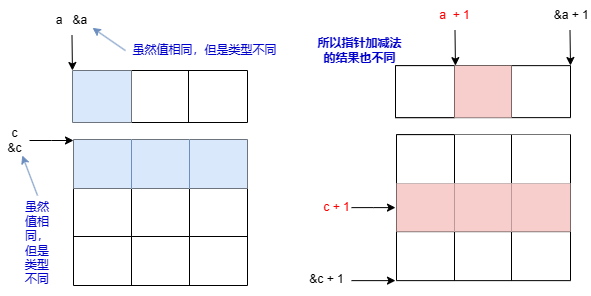

The diagram above was exported from draw.io. Its source (the exported page's mxGraphModel, read from the mxfile embedded in the PNG):
<mxGraphModel dx="743" dy="404" grid="0" gridSize="10" guides="1" tooltips="1" connect="1" arrows="1" fold="1" page="0" pageScale="1" pageWidth="827" pageHeight="1169" math="0" shadow="0">
  <root>
    <mxCell id="0" />
    <mxCell id="1" parent="0" />
    <mxCell id="7ktGzkUsJ7qbfQOSxocD-1" value="" style="shape=table;startSize=0;container=1;collapsible=0;childLayout=tableLayout;" vertex="1" parent="1">
      <mxGeometry x="149" y="108" width="175" height="52" as="geometry" />
    </mxCell>
    <mxCell id="7ktGzkUsJ7qbfQOSxocD-2" value="" style="shape=tableRow;horizontal=0;startSize=0;swimlaneHead=0;swimlaneBody=0;strokeColor=inherit;top=0;left=0;bottom=0;right=0;collapsible=0;dropTarget=0;fillColor=none;points=[[0,0.5],[1,0.5]];portConstraint=eastwest;" vertex="1" parent="7ktGzkUsJ7qbfQOSxocD-1">
      <mxGeometry width="175" height="52" as="geometry" />
    </mxCell>
    <mxCell id="7ktGzkUsJ7qbfQOSxocD-3" value="" style="shape=partialRectangle;html=1;whiteSpace=wrap;connectable=0;strokeColor=#6c8ebf;overflow=hidden;fillColor=#dae8fc;top=0;left=0;bottom=0;right=0;pointerEvents=1;" vertex="1" parent="7ktGzkUsJ7qbfQOSxocD-2">
      <mxGeometry width="59" height="52" as="geometry">
        <mxRectangle width="59" height="52" as="alternateBounds" />
      </mxGeometry>
    </mxCell>
    <mxCell id="7ktGzkUsJ7qbfQOSxocD-4" value="" style="shape=partialRectangle;html=1;whiteSpace=wrap;connectable=0;strokeColor=inherit;overflow=hidden;fillColor=none;top=0;left=0;bottom=0;right=0;pointerEvents=1;" vertex="1" parent="7ktGzkUsJ7qbfQOSxocD-2">
      <mxGeometry x="59" width="57" height="52" as="geometry">
        <mxRectangle width="57" height="52" as="alternateBounds" />
      </mxGeometry>
    </mxCell>
    <mxCell id="7ktGzkUsJ7qbfQOSxocD-5" value="" style="shape=partialRectangle;html=1;whiteSpace=wrap;connectable=0;strokeColor=inherit;overflow=hidden;fillColor=none;top=0;left=0;bottom=0;right=0;pointerEvents=1;" vertex="1" parent="7ktGzkUsJ7qbfQOSxocD-2">
      <mxGeometry x="116" width="59" height="52" as="geometry">
        <mxRectangle width="59" height="52" as="alternateBounds" />
      </mxGeometry>
    </mxCell>
    <mxCell id="7ktGzkUsJ7qbfQOSxocD-23" value="" style="shape=table;startSize=0;container=1;collapsible=0;childLayout=tableLayout;" vertex="1" parent="1">
      <mxGeometry x="150" y="177" width="174" height="146" as="geometry" />
    </mxCell>
    <mxCell id="7ktGzkUsJ7qbfQOSxocD-24" value="" style="shape=tableRow;horizontal=0;startSize=0;swimlaneHead=0;swimlaneBody=0;strokeColor=inherit;top=0;left=0;bottom=0;right=0;collapsible=0;dropTarget=0;fillColor=none;points=[[0,0.5],[1,0.5]];portConstraint=eastwest;" vertex="1" parent="7ktGzkUsJ7qbfQOSxocD-23">
      <mxGeometry width="174" height="49" as="geometry" />
    </mxCell>
    <mxCell id="7ktGzkUsJ7qbfQOSxocD-25" value="" style="shape=partialRectangle;html=1;whiteSpace=wrap;connectable=0;strokeColor=#6c8ebf;overflow=hidden;fillColor=#dae8fc;top=0;left=0;bottom=0;right=0;pointerEvents=1;" vertex="1" parent="7ktGzkUsJ7qbfQOSxocD-24">
      <mxGeometry width="58" height="49" as="geometry">
        <mxRectangle width="58" height="49" as="alternateBounds" />
      </mxGeometry>
    </mxCell>
    <mxCell id="7ktGzkUsJ7qbfQOSxocD-26" value="" style="shape=partialRectangle;html=1;whiteSpace=wrap;connectable=0;strokeColor=#6c8ebf;overflow=hidden;fillColor=#dae8fc;top=0;left=1;bottom=0;right=0;pointerEvents=1;" vertex="1" parent="7ktGzkUsJ7qbfQOSxocD-24">
      <mxGeometry x="58" width="58" height="49" as="geometry">
        <mxRectangle width="58" height="49" as="alternateBounds" />
      </mxGeometry>
    </mxCell>
    <mxCell id="7ktGzkUsJ7qbfQOSxocD-27" value="" style="shape=partialRectangle;html=1;whiteSpace=wrap;connectable=0;strokeColor=#6c8ebf;overflow=hidden;fillColor=#dae8fc;top=0;left=1;bottom=0;right=0;pointerEvents=1;" vertex="1" parent="7ktGzkUsJ7qbfQOSxocD-24">
      <mxGeometry x="116" width="58" height="49" as="geometry">
        <mxRectangle width="58" height="49" as="alternateBounds" />
      </mxGeometry>
    </mxCell>
    <mxCell id="7ktGzkUsJ7qbfQOSxocD-28" value="" style="shape=tableRow;horizontal=0;startSize=0;swimlaneHead=0;swimlaneBody=0;strokeColor=inherit;top=0;left=0;bottom=0;right=0;collapsible=0;dropTarget=0;fillColor=none;points=[[0,0.5],[1,0.5]];portConstraint=eastwest;" vertex="1" parent="7ktGzkUsJ7qbfQOSxocD-23">
      <mxGeometry y="49" width="174" height="48" as="geometry" />
    </mxCell>
    <mxCell id="7ktGzkUsJ7qbfQOSxocD-29" value="" style="shape=partialRectangle;html=1;whiteSpace=wrap;connectable=0;strokeColor=inherit;overflow=hidden;fillColor=none;top=0;left=0;bottom=0;right=0;pointerEvents=1;" vertex="1" parent="7ktGzkUsJ7qbfQOSxocD-28">
      <mxGeometry width="58" height="48" as="geometry">
        <mxRectangle width="58" height="48" as="alternateBounds" />
      </mxGeometry>
    </mxCell>
    <mxCell id="7ktGzkUsJ7qbfQOSxocD-30" value="" style="shape=partialRectangle;html=1;whiteSpace=wrap;connectable=0;strokeColor=inherit;overflow=hidden;fillColor=none;top=0;left=0;bottom=0;right=0;pointerEvents=1;" vertex="1" parent="7ktGzkUsJ7qbfQOSxocD-28">
      <mxGeometry x="58" width="58" height="48" as="geometry">
        <mxRectangle width="58" height="48" as="alternateBounds" />
      </mxGeometry>
    </mxCell>
    <mxCell id="7ktGzkUsJ7qbfQOSxocD-31" value="" style="shape=partialRectangle;html=1;whiteSpace=wrap;connectable=0;strokeColor=inherit;overflow=hidden;fillColor=none;top=0;left=0;bottom=0;right=0;pointerEvents=1;" vertex="1" parent="7ktGzkUsJ7qbfQOSxocD-28">
      <mxGeometry x="116" width="58" height="48" as="geometry">
        <mxRectangle width="58" height="48" as="alternateBounds" />
      </mxGeometry>
    </mxCell>
    <mxCell id="7ktGzkUsJ7qbfQOSxocD-32" value="" style="shape=tableRow;horizontal=0;startSize=0;swimlaneHead=0;swimlaneBody=0;strokeColor=inherit;top=0;left=0;bottom=0;right=0;collapsible=0;dropTarget=0;fillColor=none;points=[[0,0.5],[1,0.5]];portConstraint=eastwest;" vertex="1" parent="7ktGzkUsJ7qbfQOSxocD-23">
      <mxGeometry y="97" width="174" height="49" as="geometry" />
    </mxCell>
    <mxCell id="7ktGzkUsJ7qbfQOSxocD-33" value="" style="shape=partialRectangle;html=1;whiteSpace=wrap;connectable=0;strokeColor=inherit;overflow=hidden;fillColor=none;top=0;left=0;bottom=0;right=0;pointerEvents=1;" vertex="1" parent="7ktGzkUsJ7qbfQOSxocD-32">
      <mxGeometry width="58" height="49" as="geometry">
        <mxRectangle width="58" height="49" as="alternateBounds" />
      </mxGeometry>
    </mxCell>
    <mxCell id="7ktGzkUsJ7qbfQOSxocD-34" value="" style="shape=partialRectangle;html=1;whiteSpace=wrap;connectable=0;strokeColor=inherit;overflow=hidden;fillColor=none;top=0;left=0;bottom=0;right=0;pointerEvents=1;" vertex="1" parent="7ktGzkUsJ7qbfQOSxocD-32">
      <mxGeometry x="58" width="58" height="49" as="geometry">
        <mxRectangle width="58" height="49" as="alternateBounds" />
      </mxGeometry>
    </mxCell>
    <mxCell id="7ktGzkUsJ7qbfQOSxocD-35" value="" style="shape=partialRectangle;html=1;whiteSpace=wrap;connectable=0;strokeColor=inherit;overflow=hidden;fillColor=none;top=0;left=0;bottom=0;right=0;pointerEvents=1;" vertex="1" parent="7ktGzkUsJ7qbfQOSxocD-32">
      <mxGeometry x="116" width="58" height="49" as="geometry">
        <mxRectangle width="58" height="49" as="alternateBounds" />
      </mxGeometry>
    </mxCell>
    <mxCell id="7ktGzkUsJ7qbfQOSxocD-37" style="edgeStyle=orthogonalEdgeStyle;rounded=0;orthogonalLoop=1;jettySize=auto;html=1;exitX=0.5;exitY=1;exitDx=0;exitDy=0;entryX=0.154;entryY=0.041;entryDx=0;entryDy=0;entryPerimeter=0;" edge="1" parent="1" source="7ktGzkUsJ7qbfQOSxocD-36">
      <mxGeometry relative="1" as="geometry">
        <mxPoint x="148.94999999999993" y="108.00200000000001" as="targetPoint" />
      </mxGeometry>
    </mxCell>
    <mxCell id="7ktGzkUsJ7qbfQOSxocD-36" value="a&amp;nbsp; &amp;nbsp;&amp;amp;a" style="text;html=1;strokeColor=none;fillColor=none;align=center;verticalAlign=middle;whiteSpace=wrap;rounded=0;" vertex="1" parent="1">
      <mxGeometry x="128" y="42.87" width="41" height="30" as="geometry" />
    </mxCell>
    <mxCell id="7ktGzkUsJ7qbfQOSxocD-39" style="edgeStyle=orthogonalEdgeStyle;rounded=0;orthogonalLoop=1;jettySize=auto;html=1;exitX=1;exitY=0.5;exitDx=0;exitDy=0;entryX=0;entryY=0.5;entryDx=0;entryDy=0;" edge="1" parent="1" source="7ktGzkUsJ7qbfQOSxocD-38">
      <mxGeometry relative="1" as="geometry">
        <mxPoint x="150" y="178" as="targetPoint" />
      </mxGeometry>
    </mxCell>
    <mxCell id="7ktGzkUsJ7qbfQOSxocD-38" value="c&lt;br&gt;&amp;amp;c" style="text;html=1;strokeColor=none;fillColor=none;align=center;verticalAlign=middle;whiteSpace=wrap;rounded=0;" vertex="1" parent="1">
      <mxGeometry x="77" y="163" width="29" height="30" as="geometry" />
    </mxCell>
    <mxCell id="7ktGzkUsJ7qbfQOSxocD-41" value="" style="shape=table;startSize=0;container=1;collapsible=0;childLayout=tableLayout;" vertex="1" parent="1">
      <mxGeometry x="472" y="103.13" width="175" height="52" as="geometry" />
    </mxCell>
    <mxCell id="7ktGzkUsJ7qbfQOSxocD-42" value="" style="shape=tableRow;horizontal=0;startSize=0;swimlaneHead=0;swimlaneBody=0;strokeColor=inherit;top=0;left=0;bottom=0;right=0;collapsible=0;dropTarget=0;fillColor=none;points=[[0,0.5],[1,0.5]];portConstraint=eastwest;" vertex="1" parent="7ktGzkUsJ7qbfQOSxocD-41">
      <mxGeometry width="175" height="52" as="geometry" />
    </mxCell>
    <mxCell id="7ktGzkUsJ7qbfQOSxocD-43" value="" style="shape=partialRectangle;html=1;whiteSpace=wrap;connectable=0;overflow=hidden;top=1;left=1;bottom=1;right=1;pointerEvents=1;" vertex="1" parent="7ktGzkUsJ7qbfQOSxocD-42">
      <mxGeometry width="59" height="52" as="geometry">
        <mxRectangle width="59" height="52" as="alternateBounds" />
      </mxGeometry>
    </mxCell>
    <mxCell id="7ktGzkUsJ7qbfQOSxocD-44" value="" style="shape=partialRectangle;html=1;whiteSpace=wrap;connectable=0;strokeColor=#b85450;overflow=hidden;fillColor=#f8cecc;top=0;left=0;bottom=0;right=0;pointerEvents=1;" vertex="1" parent="7ktGzkUsJ7qbfQOSxocD-42">
      <mxGeometry x="59" width="57" height="52" as="geometry">
        <mxRectangle width="57" height="52" as="alternateBounds" />
      </mxGeometry>
    </mxCell>
    <mxCell id="7ktGzkUsJ7qbfQOSxocD-45" value="" style="shape=partialRectangle;html=1;whiteSpace=wrap;connectable=0;strokeColor=inherit;overflow=hidden;fillColor=none;top=0;left=0;bottom=0;right=0;pointerEvents=1;" vertex="1" parent="7ktGzkUsJ7qbfQOSxocD-42">
      <mxGeometry x="116" width="59" height="52" as="geometry">
        <mxRectangle width="59" height="52" as="alternateBounds" />
      </mxGeometry>
    </mxCell>
    <mxCell id="7ktGzkUsJ7qbfQOSxocD-46" value="" style="shape=table;startSize=0;container=1;collapsible=0;childLayout=tableLayout;" vertex="1" parent="1">
      <mxGeometry x="473" y="172.13" width="174" height="146" as="geometry" />
    </mxCell>
    <mxCell id="7ktGzkUsJ7qbfQOSxocD-47" value="" style="shape=tableRow;horizontal=0;startSize=0;swimlaneHead=0;swimlaneBody=0;strokeColor=inherit;top=0;left=0;bottom=0;right=0;collapsible=0;dropTarget=0;fillColor=none;points=[[0,0.5],[1,0.5]];portConstraint=eastwest;" vertex="1" parent="7ktGzkUsJ7qbfQOSxocD-46">
      <mxGeometry width="174" height="49" as="geometry" />
    </mxCell>
    <mxCell id="7ktGzkUsJ7qbfQOSxocD-48" value="" style="shape=partialRectangle;html=1;whiteSpace=wrap;connectable=0;overflow=hidden;top=1;left=1;bottom=0;right=0;pointerEvents=1;" vertex="1" parent="7ktGzkUsJ7qbfQOSxocD-47">
      <mxGeometry width="58" height="49" as="geometry">
        <mxRectangle width="58" height="49" as="alternateBounds" />
      </mxGeometry>
    </mxCell>
    <mxCell id="7ktGzkUsJ7qbfQOSxocD-49" value="" style="shape=partialRectangle;html=1;whiteSpace=wrap;connectable=0;overflow=hidden;top=0;left=1;bottom=0;right=0;pointerEvents=1;" vertex="1" parent="7ktGzkUsJ7qbfQOSxocD-47">
      <mxGeometry x="58" width="57" height="49" as="geometry">
        <mxRectangle width="57" height="49" as="alternateBounds" />
      </mxGeometry>
    </mxCell>
    <mxCell id="7ktGzkUsJ7qbfQOSxocD-50" value="" style="shape=partialRectangle;html=1;whiteSpace=wrap;connectable=0;overflow=hidden;top=0;left=1;bottom=0;right=1;pointerEvents=1;" vertex="1" parent="7ktGzkUsJ7qbfQOSxocD-47">
      <mxGeometry x="115" width="59" height="49" as="geometry">
        <mxRectangle width="59" height="49" as="alternateBounds" />
      </mxGeometry>
    </mxCell>
    <mxCell id="7ktGzkUsJ7qbfQOSxocD-51" value="" style="shape=tableRow;horizontal=0;startSize=0;swimlaneHead=0;swimlaneBody=0;strokeColor=inherit;top=0;left=0;bottom=0;right=0;collapsible=0;dropTarget=0;fillColor=none;points=[[0,0.5],[1,0.5]];portConstraint=eastwest;" vertex="1" parent="7ktGzkUsJ7qbfQOSxocD-46">
      <mxGeometry y="49" width="174" height="48" as="geometry" />
    </mxCell>
    <mxCell id="7ktGzkUsJ7qbfQOSxocD-52" value="" style="shape=partialRectangle;html=1;whiteSpace=wrap;connectable=0;strokeColor=#b85450;overflow=hidden;fillColor=#f8cecc;top=0;left=0;bottom=0;right=0;pointerEvents=1;" vertex="1" parent="7ktGzkUsJ7qbfQOSxocD-51">
      <mxGeometry width="58" height="48" as="geometry">
        <mxRectangle width="58" height="48" as="alternateBounds" />
      </mxGeometry>
    </mxCell>
    <mxCell id="7ktGzkUsJ7qbfQOSxocD-53" value="" style="shape=partialRectangle;html=1;whiteSpace=wrap;connectable=0;strokeColor=#b85450;overflow=hidden;fillColor=#f8cecc;top=0;left=0;bottom=0;right=0;pointerEvents=1;" vertex="1" parent="7ktGzkUsJ7qbfQOSxocD-51">
      <mxGeometry x="58" width="57" height="48" as="geometry">
        <mxRectangle width="57" height="48" as="alternateBounds" />
      </mxGeometry>
    </mxCell>
    <mxCell id="7ktGzkUsJ7qbfQOSxocD-54" value="" style="shape=partialRectangle;html=1;whiteSpace=wrap;connectable=0;strokeColor=#b85450;overflow=hidden;fillColor=#f8cecc;top=0;left=0;bottom=0;right=0;pointerEvents=1;" vertex="1" parent="7ktGzkUsJ7qbfQOSxocD-51">
      <mxGeometry x="115" width="59" height="48" as="geometry">
        <mxRectangle width="59" height="48" as="alternateBounds" />
      </mxGeometry>
    </mxCell>
    <mxCell id="7ktGzkUsJ7qbfQOSxocD-55" value="" style="shape=tableRow;horizontal=0;startSize=0;swimlaneHead=0;swimlaneBody=0;strokeColor=inherit;top=0;left=0;bottom=0;right=0;collapsible=0;dropTarget=0;fillColor=none;points=[[0,0.5],[1,0.5]];portConstraint=eastwest;" vertex="1" parent="7ktGzkUsJ7qbfQOSxocD-46">
      <mxGeometry y="97" width="174" height="49" as="geometry" />
    </mxCell>
    <mxCell id="7ktGzkUsJ7qbfQOSxocD-56" value="" style="shape=partialRectangle;html=1;whiteSpace=wrap;connectable=0;strokeColor=inherit;overflow=hidden;fillColor=none;top=0;left=0;bottom=0;right=0;pointerEvents=1;" vertex="1" parent="7ktGzkUsJ7qbfQOSxocD-55">
      <mxGeometry width="58" height="49" as="geometry">
        <mxRectangle width="58" height="49" as="alternateBounds" />
      </mxGeometry>
    </mxCell>
    <mxCell id="7ktGzkUsJ7qbfQOSxocD-57" value="" style="shape=partialRectangle;html=1;whiteSpace=wrap;connectable=0;strokeColor=inherit;overflow=hidden;fillColor=none;top=0;left=0;bottom=0;right=0;pointerEvents=1;" vertex="1" parent="7ktGzkUsJ7qbfQOSxocD-55">
      <mxGeometry x="58" width="57" height="49" as="geometry">
        <mxRectangle width="57" height="49" as="alternateBounds" />
      </mxGeometry>
    </mxCell>
    <mxCell id="7ktGzkUsJ7qbfQOSxocD-58" value="" style="shape=partialRectangle;html=1;whiteSpace=wrap;connectable=0;strokeColor=inherit;overflow=hidden;fillColor=none;top=0;left=0;bottom=0;right=0;pointerEvents=1;" vertex="1" parent="7ktGzkUsJ7qbfQOSxocD-55">
      <mxGeometry x="115" width="59" height="49" as="geometry">
        <mxRectangle width="59" height="49" as="alternateBounds" />
      </mxGeometry>
    </mxCell>
    <mxCell id="7ktGzkUsJ7qbfQOSxocD-61" style="edgeStyle=orthogonalEdgeStyle;rounded=0;orthogonalLoop=1;jettySize=auto;html=1;exitX=1;exitY=0.5;exitDx=0;exitDy=0;entryX=0;entryY=0.5;entryDx=0;entryDy=0;" edge="1" source="7ktGzkUsJ7qbfQOSxocD-62" parent="1">
      <mxGeometry relative="1" as="geometry">
        <mxPoint x="472" y="245.13" as="targetPoint" />
      </mxGeometry>
    </mxCell>
    <mxCell id="7ktGzkUsJ7qbfQOSxocD-62" value="&lt;font color=&quot;#ff0000&quot;&gt;c + 1&lt;/font&gt;" style="text;html=1;strokeColor=none;fillColor=none;align=center;verticalAlign=middle;whiteSpace=wrap;rounded=0;" vertex="1" parent="1">
      <mxGeometry x="399" y="230.13" width="29" height="30" as="geometry" />
    </mxCell>
    <mxCell id="7ktGzkUsJ7qbfQOSxocD-63" value="&amp;amp;c + 1" style="text;html=1;strokeColor=none;fillColor=none;align=center;verticalAlign=middle;whiteSpace=wrap;rounded=0;" vertex="1" parent="1">
      <mxGeometry x="379" y="302.13" width="49" height="30" as="geometry" />
    </mxCell>
    <mxCell id="7ktGzkUsJ7qbfQOSxocD-64" style="edgeStyle=orthogonalEdgeStyle;rounded=0;orthogonalLoop=1;jettySize=auto;html=1;exitX=1;exitY=0.5;exitDx=0;exitDy=0;entryX=0;entryY=0.5;entryDx=0;entryDy=0;" edge="1" parent="1">
      <mxGeometry relative="1" as="geometry">
        <mxPoint x="428" y="318.13" as="sourcePoint" />
        <mxPoint x="472" y="318.13" as="targetPoint" />
      </mxGeometry>
    </mxCell>
    <mxCell id="7ktGzkUsJ7qbfQOSxocD-65" style="edgeStyle=orthogonalEdgeStyle;rounded=0;orthogonalLoop=1;jettySize=auto;html=1;exitX=0.5;exitY=1;exitDx=0;exitDy=0;entryX=0.154;entryY=0.041;entryDx=0;entryDy=0;entryPerimeter=0;" edge="1" source="7ktGzkUsJ7qbfQOSxocD-66" parent="1">
      <mxGeometry relative="1" as="geometry">
        <mxPoint x="647" y="103" as="targetPoint" />
      </mxGeometry>
    </mxCell>
    <mxCell id="7ktGzkUsJ7qbfQOSxocD-66" value="&amp;nbsp;&amp;amp;a + 1" style="text;html=1;strokeColor=none;fillColor=none;align=center;verticalAlign=middle;whiteSpace=wrap;rounded=0;" vertex="1" parent="1">
      <mxGeometry x="626" y="38" width="41" height="30" as="geometry" />
    </mxCell>
    <mxCell id="7ktGzkUsJ7qbfQOSxocD-69" style="edgeStyle=orthogonalEdgeStyle;rounded=0;orthogonalLoop=1;jettySize=auto;html=1;exitX=0.5;exitY=1;exitDx=0;exitDy=0;entryX=0.154;entryY=0.041;entryDx=0;entryDy=0;entryPerimeter=0;" edge="1" source="7ktGzkUsJ7qbfQOSxocD-70" parent="1">
      <mxGeometry relative="1" as="geometry">
        <mxPoint x="531.9499999999998" y="103.132" as="targetPoint" />
      </mxGeometry>
    </mxCell>
    <mxCell id="7ktGzkUsJ7qbfQOSxocD-70" value="&lt;font color=&quot;#ff0000&quot;&gt;a&amp;nbsp; + 1&lt;/font&gt;" style="text;html=1;strokeColor=none;fillColor=none;align=center;verticalAlign=middle;whiteSpace=wrap;rounded=0;" vertex="1" parent="1">
      <mxGeometry x="511" y="38" width="41" height="30" as="geometry" />
    </mxCell>
    <mxCell id="7ktGzkUsJ7qbfQOSxocD-72" style="rounded=0;orthogonalLoop=1;jettySize=auto;html=1;exitX=0;exitY=0.5;exitDx=0;exitDy=0;entryX=1;entryY=0.75;entryDx=0;entryDy=0;fillColor=#dae8fc;strokeColor=#6c8ebf;" edge="1" parent="1" source="7ktGzkUsJ7qbfQOSxocD-71" target="7ktGzkUsJ7qbfQOSxocD-36">
      <mxGeometry relative="1" as="geometry" />
    </mxCell>
    <mxCell id="7ktGzkUsJ7qbfQOSxocD-71" value="&lt;font color=&quot;#0000cc&quot;&gt;虽然值相同，但是类型不同&lt;/font&gt;" style="text;html=1;strokeColor=none;fillColor=none;align=center;verticalAlign=middle;whiteSpace=wrap;rounded=0;" vertex="1" parent="1">
      <mxGeometry x="202" y="73.13" width="159" height="30" as="geometry" />
    </mxCell>
    <mxCell id="7ktGzkUsJ7qbfQOSxocD-74" style="rounded=0;orthogonalLoop=1;jettySize=auto;html=1;exitX=0.5;exitY=0;exitDx=0;exitDy=0;entryX=0.75;entryY=1;entryDx=0;entryDy=0;fillColor=#dae8fc;strokeColor=#6c8ebf;" edge="1" parent="1" source="7ktGzkUsJ7qbfQOSxocD-73" target="7ktGzkUsJ7qbfQOSxocD-38">
      <mxGeometry relative="1" as="geometry" />
    </mxCell>
    <mxCell id="7ktGzkUsJ7qbfQOSxocD-73" value="&lt;font color=&quot;#0000cc&quot;&gt;虽然值相同，但是类型不同&lt;/font&gt;" style="text;html=1;strokeColor=none;fillColor=none;align=center;verticalAlign=middle;whiteSpace=wrap;rounded=0;" vertex="1" parent="1">
      <mxGeometry x="103" y="233" width="22" height="95" as="geometry" />
    </mxCell>
    <mxCell id="7ktGzkUsJ7qbfQOSxocD-75" value="&lt;font color=&quot;#0000cc&quot;&gt;&lt;b&gt;所以指针加减法的结果也不同&lt;/b&gt;&lt;/font&gt;" style="text;html=1;strokeColor=none;fillColor=none;align=center;verticalAlign=middle;whiteSpace=wrap;rounded=0;" vertex="1" parent="1">
      <mxGeometry x="389" y="72.87" width="95" height="30" as="geometry" />
    </mxCell>
  </root>
</mxGraphModel>